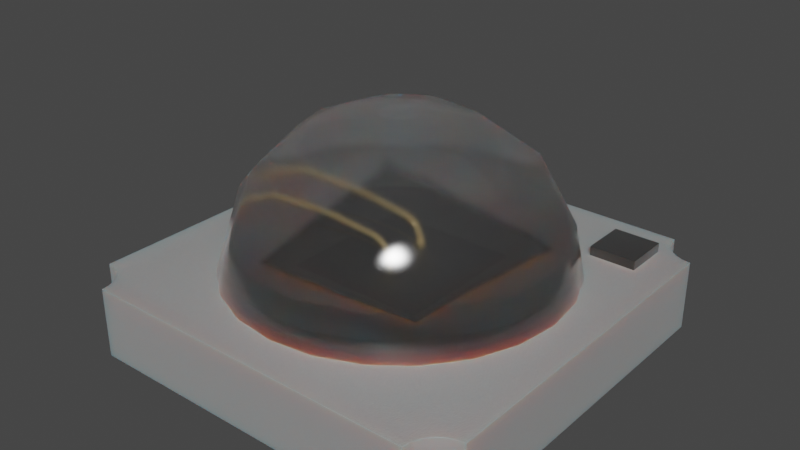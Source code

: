 # Source: LED_IR_LZ1-00R802.blend  (saved by Blender 4.1.23; exported with 4.5.12 LTS)
import bpy
from mathutils import Matrix  # noqa: F401  (used for matrix-valued properties, if any)

bpy.ops.wm.read_factory_settings(use_empty=True)
scene = bpy.context.scene
scene.name = 'Scene'

# ---- collections
col_collection = bpy.data.collections.new('Collection'); scene.collection.children.link(col_collection)

# ---- materials (node trees are filled in below, after node groups)
mat_plastic_case_white = bpy.data.materials.new('plastic_case_white')
mat_plastic_case_white.preview_render_type = 'CUBE'
mat_light_guide = bpy.data.materials.new('light_guide')
mat_black_markings = bpy.data.materials.new('black_markings')
mat_black_markings.preview_render_type = 'FLAT'
mat_plastic_chip = bpy.data.materials.new('plastic_chip')
mat_plastic_chip.preview_render_type = 'CUBE'
mat_metal_goldpins_1 = bpy.data.materials.new('metal_goldpins_1')
mat_metal_goldpins_1.alpha_threshold = 0.0
mat_metal_goldpins_1.preview_render_type = 'CUBE'
mat_metal_goldpins_1.diffuse_color = (0.5, 0.4018, 0.08046, 1.0)
mat_metal_goldpins_1.specular_color = (0.01, 0.05, 0.01)
mat_metal_goldpins_1.roughness = 0.5

# ---- node groups
ng_auto_smooth = bpy.data.node_groups.new('Auto Smooth', 'GeometryNodeTree')
_s = ng_auto_smooth.interface.new_socket(name='Geometry', in_out='OUTPUT', socket_type='NodeSocketGeometry')
_s = ng_auto_smooth.interface.new_socket(name='Geometry', in_out='INPUT', socket_type='NodeSocketGeometry')
_s = ng_auto_smooth.interface.new_socket(name='Angle', in_out='INPUT', socket_type='NodeSocketFloat')
_s.subtype = 'ANGLE'
_s.min_value = 0.0
_s.max_value = 3.142
ng_auto_smooth.is_modifier = True
_N = ng_auto_smooth.nodes; _L = ng_auto_smooth.links
n0 = _N.new('NodeGroupOutput'); n0.name = 'Group Output'; n0.location = (480, -100)
n1 = _N.new('NodeGroupInput'); n1.name = 'Group Input'; n1.location = (-420, -300)
n2 = _N.new('NodeGroupInput'); n2.name = 'Group Input.001'; n2.location = (-60, -100)
n3 = _N.new('GeometryNodeSetShadeSmooth'); n3.name = 'Set Shade Smooth'; n3.location = (120, -100)
n3.domain = 'EDGE'
n4 = _N.new('GeometryNodeSetShadeSmooth'); n4.name = 'Set Shade Smooth.001'; n4.location = (300, -100)
n5 = _N.new('GeometryNodeInputMeshEdgeAngle'); n5.name = 'Edge Angle'; n5.location = (-420, -220)
n6 = _N.new('GeometryNodeInputEdgeSmooth'); n6.name = 'Is Edge Smooth'; n6.location = (-60, -160)
n7 = _N.new('GeometryNodeInputShadeSmooth'); n7.name = 'Is Face Smooth'; n7.location = (-240, -340)
n8 = _N.new('FunctionNodeBooleanMath'); n8.name = 'Boolean Math'; n8.location = (-60, -220)
n9 = _N.new('FunctionNodeCompare'); n9.name = 'Compare'; n9.location = (-240, -180)
n9.operation = 'LESS_EQUAL'
_L.new(n5.outputs[0], n9.inputs[0])
_L.new(n4.outputs[0], n0.inputs[0])
_L.new(n1.outputs[1], n9.inputs[1])
_L.new(n9.outputs[0], n8.inputs[0])
_L.new(n7.outputs[0], n8.inputs[1])
_L.new(n2.outputs[0], n3.inputs[0])
_L.new(n6.outputs[0], n3.inputs[1])
_L.new(n3.outputs[0], n4.inputs[0])
_L.new(n8.outputs[0], n3.inputs[2])
n0.is_active_output = True

# ---- material node trees
mat_plastic_case_white.use_nodes = True; mat_plastic_case_white.node_tree.nodes.clear()
_N = mat_plastic_case_white.node_tree.nodes; _L = mat_plastic_case_white.node_tree.links
n0 = _N.new('ShaderNodeOutputMaterial'); n0.name = 'Material Output'; n0.location = (300, 300)
n1 = _N.new('ShaderNodeBsdfPrincipled'); n1.name = 'Principled BSDF'; n1.location = (-34, 272)
n1.distribution = 'GGX'
n1.subsurface_method = 'BURLEY'
n1.inputs[1].default_value = 0.02
n1.inputs[2].default_value = 0.4636
n1.inputs[3].default_value = 1.4
n1.inputs[8].default_value = 1.0
n1.inputs[10].default_value = 0.3682
n1.inputs[13].default_value = 0.6591
n1.inputs[18].default_value = 0.2318
n1.inputs[20].default_value = 0.6709
n1.inputs[24].default_value = 0.1191
n1.inputs[27].default_value = (0.0, 0.0, 0.0, 1.0)
n1.inputs[28].default_value = 1.0
n2 = _N.new('ShaderNodeMapping'); n2.name = 'Mapping'; n2.location = (-1010, 265)
n2.inputs[3].default_value = (3.0, 1.0, 1.0)
n3 = _N.new('ShaderNodeTexCoord'); n3.name = 'Texture Coordinate'; n3.location = (-1250, 180)
n4 = _N.new('ShaderNodeBump'); n4.name = 'Bump'; n4.location = (-376, -99)
n4.inputs[0].default_value = 0.05
n4.inputs[1].default_value = 1.0
n4.inputs[2].default_value = 1.0
n5 = _N.new('ShaderNodeTexNoise'); n5.name = 'Noise Texture'; n5.location = (-662, 176)
n5.inputs[2].default_value = 88.0
n5.inputs[3].default_value = 10.8
n5.inputs[4].default_value = 0.9167
n5.inputs[8].default_value = 1.6
n6 = _N.new('ShaderNodeValToRGB'); n6.name = 'ColorRamp'; n6.location = (-354, 186)
while len(n6.color_ramp.elements) > 1: n6.color_ramp.elements.remove(n6.color_ramp.elements[-1])
n6.color_ramp.elements[0].position = 0.0; n6.color_ramp.elements[0].color = (0.2596, 0.2596, 0.2596, 1.0)
_e = n6.color_ramp.elements.new(1.0); _e.color = (0.6303, 0.6303, 0.6303, 1.0)
n7 = _N.new('ShaderNodeMix'); n7.name = 'Mix'; n7.location = (-204, 152)
n7.data_type = 'RGBA'
n7.inputs[0].default_value = 0.3682
n7.inputs[7].default_value = (0.2525, 0.2525, 0.2525, 1.0)
_L.new(n5.outputs[0], n6.inputs[0])
_L.new(n1.outputs[0], n0.inputs[0])
_L.new(n3.outputs[2], n2.inputs[0])
_L.new(n2.outputs[0], n5.inputs[0])
_L.new(n5.outputs[0], n4.inputs[3])
_L.new(n4.outputs[0], n1.inputs[5])
_L.new(n6.outputs[0], n7.inputs[6])
_L.new(n7.outputs[2], n1.inputs[0])
n0.is_active_output = True
mat_light_guide.use_nodes = True; mat_light_guide.node_tree.nodes.clear()
_N = mat_light_guide.node_tree.nodes; _L = mat_light_guide.node_tree.links
n0 = _N.new('ShaderNodeBsdfGlass'); n0.name = 'Glass BSDF'; n0.location = (-609, 445)
n0.distribution = 'BECKMANN'
n0.inputs[1].default_value = 0.2
n0.inputs[2].default_value = 0.7
n1 = _N.new('ShaderNodeOutputMaterial'); n1.name = 'Material Output.001'; n1.location = (275, 459)
n2 = _N.new('ShaderNodeMixShader'); n2.name = 'Mix Shader'; n2.location = (55, 438)
n2.inputs[0].default_value = 0.1
n3 = _N.new('ShaderNodeBsdfTransparent'); n3.name = 'Transparent BSDF'; n3.location = (-266, 275)
n3.inputs[0].default_value = (0.7314, 0.7314, 0.7314, 1.0)
n4 = _N.new('ShaderNodeAddShader'); n4.name = 'Add Shader'; n4.location = (-271, 512)
_L.new(n0.outputs[0], n4.inputs[0])
_L.new(n0.outputs[0], n4.inputs[1])
_L.new(n2.outputs[0], n1.inputs[0])
_L.new(n3.outputs[0], n2.inputs[2])
_L.new(n4.outputs[0], n2.inputs[1])
n1.is_active_output = True
mat_black_markings.use_nodes = True; mat_black_markings.node_tree.nodes.clear()
_N = mat_black_markings.node_tree.nodes; _L = mat_black_markings.node_tree.links
n0 = _N.new('ShaderNodeMapping'); n0.name = 'Mapping'; n0.location = (-1010, 265)
n0.inputs[3].default_value = (3.0, 1.0, 1.0)
n1 = _N.new('ShaderNodeBsdfPrincipled'); n1.name = 'Principled BSDF'; n1.location = (-34, 272)
n1.distribution = 'GGX'
n1.subsurface_method = 'BURLEY'
n1.inputs[1].default_value = 0.02
n1.inputs[2].default_value = 0.4636
n1.inputs[3].default_value = 1.4
n1.inputs[8].default_value = 1.0
n1.inputs[10].default_value = 0.3682
n1.inputs[13].default_value = 0.6591
n1.inputs[18].default_value = 0.2318
n1.inputs[20].default_value = 0.6709
n1.inputs[24].default_value = 0.1191
n1.inputs[27].default_value = (0.0, 0.0, 0.0, 1.0)
n1.inputs[28].default_value = 1.0
n2 = _N.new('ShaderNodeOutputMaterial'); n2.name = 'Material Output'; n2.location = (300, 300)
n3 = _N.new('ShaderNodeTexNoise'); n3.name = 'Noise Texture'; n3.location = (-662, 176)
n3.inputs[2].default_value = 88.0
n3.inputs[3].default_value = 10.8
n3.inputs[4].default_value = 0.9167
n3.inputs[8].default_value = 1.6
n4 = _N.new('ShaderNodeTexCoord'); n4.name = 'Texture Coordinate'; n4.location = (-1250, 180)
n5 = _N.new('ShaderNodeBump'); n5.name = 'Bump'; n5.location = (-376, -99)
n5.inputs[0].default_value = 0.05
n5.inputs[1].default_value = 1.0
n5.inputs[2].default_value = 1.0
n6 = _N.new('ShaderNodeValToRGB'); n6.name = 'ColorRamp'; n6.location = (-354, 186)
while len(n6.color_ramp.elements) > 1: n6.color_ramp.elements.remove(n6.color_ramp.elements[-1])
n6.color_ramp.elements[0].position = 0.0; n6.color_ramp.elements[0].color = (0.0, 0.0, 0.0, 1.0)
_e = n6.color_ramp.elements.new(1.0); _e.color = (0.0, 0.0, 0.0, 1.0)
n7 = _N.new('ShaderNodeMix'); n7.name = 'Mix'; n7.location = (-204, 152)
n7.data_type = 'RGBA'
n7.inputs[0].default_value = 0.3682
n7.inputs[7].default_value = (0.03754, 0.03754, 0.03754, 1.0)
_L.new(n3.outputs[0], n6.inputs[0])
_L.new(n1.outputs[0], n2.inputs[0])
_L.new(n4.outputs[2], n0.inputs[0])
_L.new(n0.outputs[0], n3.inputs[0])
_L.new(n3.outputs[0], n5.inputs[3])
_L.new(n5.outputs[0], n1.inputs[5])
_L.new(n6.outputs[0], n7.inputs[6])
_L.new(n7.outputs[2], n1.inputs[0])
n2.is_active_output = True
mat_plastic_chip.use_nodes = True; mat_plastic_chip.node_tree.nodes.clear()
_N = mat_plastic_chip.node_tree.nodes; _L = mat_plastic_chip.node_tree.links
n0 = _N.new('ShaderNodeBsdfPrincipled'); n0.name = 'Principled BSDF'; n0.location = (10, 300)
n0.distribution = 'GGX'
n0.subsurface_method = 'BURLEY'
n0.inputs[0].default_value = (0.009312, 0.009312, 0.009312, 1.0)
n0.inputs[1].default_value = 0.1372
n0.inputs[2].default_value = 0.3706
n0.inputs[3].default_value = 1.45
n0.inputs[27].default_value = (0.0, 0.0, 0.0, 1.0)
n0.inputs[28].default_value = 1.0
n1 = _N.new('ShaderNodeOutputMaterial'); n1.name = 'Material Output'; n1.location = (300, 300)
n2 = _N.new('ShaderNodeTexNoise'); n2.name = 'Noise Texture'; n2.location = (-893, 54)
n2.inputs[2].default_value = 200.0
n2.inputs[3].default_value = 3.6
n2.inputs[4].default_value = 0.8375
n3 = _N.new('ShaderNodeBump'); n3.name = 'Bump'; n3.location = (-604, -53)
n3.inputs[0].default_value = 0.08
n3.inputs[1].default_value = 1.0
n3.inputs[2].default_value = 1.0
_L.new(n0.outputs[0], n1.inputs[0])
_L.new(n2.outputs[0], n3.inputs[3])
_L.new(n3.outputs[0], n0.inputs[5])
n1.is_active_output = True
mat_metal_goldpins_1.use_nodes = True; mat_metal_goldpins_1.node_tree.nodes.clear()
_N = mat_metal_goldpins_1.node_tree.nodes; _L = mat_metal_goldpins_1.node_tree.links
n0 = _N.new('ShaderNodeOutputMaterial'); n0.name = 'Material Output'; n0.location = (398, 300)
n1 = _N.new('ShaderNodeBsdfPrincipled'); n1.name = 'Principled BSDF'; n1.location = (108, 300)
n1.distribution = 'GGX'
n1.subsurface_method = 'BURLEY'
n1.inputs[1].default_value = 1.0
n1.inputs[2].default_value = 0.1841
n1.inputs[3].default_value = 1.45
n1.inputs[8].default_value = 1.0
n1.inputs[10].default_value = 0.02727
n1.inputs[13].default_value = 0.475
n1.inputs[20].default_value = 0.2891
n1.inputs[24].default_value = 0.03545
n1.inputs[27].default_value = (0.0, 0.0, 0.0, 1.0)
n1.inputs[28].default_value = 1.0
n2 = _N.new('ShaderNodeMapping'); n2.name = 'Mapping'; n2.location = (-783, 233)
n2.vector_type = 'VECTOR'
n2.inputs[3].default_value = (29.8, 40.0, 1.0)
n3 = _N.new('ShaderNodeTexCoord'); n3.name = 'Texture Coordinate'; n3.location = (-1071, 295)
n4 = _N.new('ShaderNodeTexNoise'); n4.name = 'Noise Texture'; n4.location = (-553, 188)
n4.inputs[3].default_value = 13.2
n4.inputs[4].default_value = 0.8833
n4.inputs[8].default_value = 4.0
n5 = _N.new('ShaderNodeValToRGB'); n5.name = 'ColorRamp'; n5.location = (-286, 264)
while len(n5.color_ramp.elements) > 1: n5.color_ramp.elements.remove(n5.color_ramp.elements[-1])
n5.color_ramp.elements[0].position = 0.3295; n5.color_ramp.elements[0].color = (0.9756, 0.7616, 0.4151, 1.0)
_e = n5.color_ramp.elements.new(0.8); _e.color = (0.2997, 0.2211, 0.05513, 1.0)
n6 = _N.new('ShaderNodeMix'); n6.name = 'Mix'; n6.location = (-62, 180)
n6.data_type = 'RGBA'
n6.inputs[0].default_value = 0.02727
n6.inputs[7].default_value = (0.5518, 0.2626, 0.03915, 1.0)
_L.new(n1.outputs[0], n0.inputs[0])
_L.new(n2.outputs[0], n4.inputs[0])
_L.new(n3.outputs[0], n2.inputs[0])
_L.new(n4.outputs[0], n5.inputs[0])
_L.new(n5.outputs[0], n6.inputs[6])
_L.new(n6.outputs[2], n1.inputs[0])
n0.is_active_output = True

# ---- world
world_world = bpy.data.worlds.new('World'); scene.world = world_world
world_world.use_nodes = True; world_world.node_tree.nodes.clear()
_N = world_world.node_tree.nodes; _L = world_world.node_tree.links
n0 = _N.new('ShaderNodeOutputWorld'); n0.name = 'World Output'; n0.location = (300, 300)
n1 = _N.new('ShaderNodeBackground'); n1.name = 'Background'; n1.location = (10, 300)
n1.inputs[0].default_value = (0.05088, 0.05088, 0.05088, 1.0)
_L.new(n1.outputs[0], n0.inputs[0])
n0.is_active_output = True
world_world.color = (0.05088, 0.05088, 0.05088)
world_world.use_sun_shadow = False
world_world.sun_shadow_jitter_overblur = 0.0

# ---- meshes
me_shape_9_indexedfaceset = bpy.data.meshes.new('SHAPE_9_IndexedFaceSet')
me_shape_9_indexedfaceset.from_pydata([(0.8661, 0.7283, 0.2953), (0.7687, 0.7687, 0.2953), (0.7468, 0.7972, 0.2953), (0.733, 0.8305, 0.2953), (-0.733, 0.8305, 0.2953), (-0.7468, 0.7972, 0.2953), (-0.7687, 0.7687, 0.2953), (-0.7972, 0.7468, 0.2953), (-0.8661, 0.7283, 0.2953), (-0.8661, -0.7283, 0.2953), (-0.7687, -0.7687, 0.2953), (-0.7468, -0.7972, 0.2953), (0.733, -0.8305, 0.2953), (0.7468, -0.7972, 0.2953), (0.7687, -0.7687, 0.2953), (0.7972, -0.7468, 0.2953), (0.8305, -0.733, 0.2953), (0.7283, -0.8661, 0.0), (0.7283, -0.8661, 0.2953), (0.8305, -0.733, 0.0), (0.7972, -0.7468, 0.0), (0.7687, -0.7687, 0.0), (0.7468, -0.7972, 0.0), (-0.8305, -0.733, 0.2953), (-0.7972, -0.7468, 0.2953), (-0.733, -0.8305, 0.2953), (-0.7283, -0.8661, 0.2953), (-0.7283, -0.8661, 0.0), (-0.733, -0.8305, 0.0), (-0.7468, -0.7972, 0.0), (-0.7687, -0.7687, 0.0), (-0.7972, -0.7468, 0.0), (-0.8305, -0.733, 0.0), (-0.8661, 0.7283, 0.0), (-0.8305, 0.733, 0.2953), (-0.7972, 0.7468, 0.0), (-0.7687, 0.7687, 0.0), (-0.7468, 0.7972, 0.0), (-0.7283, 0.8661, 0.0), (-0.7283, 0.8661, 0.2953), (0.7283, 0.8661, 0.2953), (0.8305, 0.733, 0.2953), (0.7972, 0.7468, 0.2953), (0.733, 0.8305, 0.0), (0.7972, 0.7468, 0.0), (0.8305, 0.733, 0.0), (0.8661, 0.7283, 0.0), (0.8661, -0.7283, 0.0), (0.8661, -0.7283, 0.2953), (0.7283, 0.8661, 0.0), (0.7468, 0.7972, 0.0), (0.7687, 0.7687, 0.0), (-0.8305, 0.733, 0.0), (-0.733, 0.8305, 0.0), (-0.8661, -0.7283, 0.0), (0.733, -0.8305, 0.0), (-0.2437, 0.0, 0.9037), (-0.3957, 0.0, 0.8408), (-0.5261, 0.0, 0.7407), (-0.6262, 0.0, 0.6102), (-0.6892, 0.0, 0.4583), (-0.7106, 0.0, 0.2953), (-0.6864, -0.1839, 0.2953), (-0.6154, -0.3553, 0.2953), (-0.5025, -0.5025, 0.2953), (-0.3553, -0.6154, 0.2953), (-0.1839, -0.6864, 0.2953), (0.0, -0.7106, 0.2953), (0.5025, -0.5025, 0.2953), (0.6864, -0.1839, 0.2953), (0.6864, 0.1839, 0.2953), (0.6154, 0.3553, 0.2953), (0.3553, 0.6154, 0.2953), (0.0, 0.7106, 0.2953), (-0.3553, 0.6154, 0.2953), (-0.5025, 0.5025, 0.2953), (-0.08071, 0.0, 0.9252), (-0.07796, 0.02089, 0.9252), (-0.0699, 0.04035, 0.9252), (0.02089, 0.07796, 0.9252), (0.04035, 0.0699, 0.9252), (0.05707, 0.05707, 0.9252), (0.08071, 0.0, 0.9252), (0.07796, -0.02089, 0.9252), (0.05707, -0.05707, 0.9252), (0.02089, -0.07796, 0.9252), (0.0, -0.08071, 0.9252), (-0.04035, -0.0699, 0.9252), (-0.07796, -0.02089, 0.9252), (-0.372, -0.372, 0.7407), (-0.5982, -0.2681, 0.5529), (-0.1626, -0.6463, 0.5271), (-0.2577, -0.5751, 0.6033), (0.0, -0.5261, 0.7407), (-0.08021, -0.6616, 0.5271), (0.08021, -0.6616, 0.5271), (-0.2493, -0.1886, 0.881), (-0.1886, -0.2493, 0.881), (0.3259, -0.5813, 0.5271), (0.206, -0.5955, 0.6033), (0.372, -0.372, 0.7407), (-0.07629, -0.3031, 0.881), (0.6463, -0.1626, 0.5271), (0.5751, -0.2577, 0.6033), (0.5261, 0.0, 0.7407), (0.07629, -0.3031, 0.881), (0.6616, -0.08021, 0.5271), (0.6616, 0.08021, 0.5271), (0.1886, -0.2493, 0.881), (0.2493, -0.1886, 0.881), (0.5813, 0.3259, 0.5271), (0.5955, 0.206, 0.6033), (0.372, 0.372, 0.7407), (0.2727, -0.1529, 0.881), (0.3259, 0.5813, 0.5271), (0.3031, 0.07629, 0.881), (0.206, 0.5955, 0.6033), (0.0, 0.5261, 0.7407), (0.08021, 0.6616, 0.5271), (-0.08021, 0.6616, 0.5271), (0.2493, 0.1886, 0.881), (-0.2828, 0.6311, 0.449), (-0.1626, 0.6463, 0.5271), (-0.2453, 0.6196, 0.5271), (0.1886, 0.2493, 0.881), (0.1529, 0.2727, 0.881), (-0.4635, 0.4635, 0.5529), (-0.643, 0.2546, 0.449), (-0.4123, 0.4123, 0.6753), (-0.372, 0.372, 0.7407), (-0.07629, 0.3031, 0.881), (-0.493, 0.2764, 0.6979), (-0.1151, 0.2906, 0.881), (-0.3258, 0.3258, 0.7977), (-0.4216, 0.2364, 0.7797), (-0.2392, 0.2392, 0.8701), (-0.218, 0.0863, 0.9061), (-0.05707, 0.05707, 0.9252), (-0.04035, 0.0699, 0.9252), (-0.02089, 0.07796, 0.9252), (0.0, 0.08071, 0.9252), (0.0699, 0.04035, 0.9252), (0.07796, 0.02089, 0.9252), (0.0699, -0.04035, 0.9252), (0.04035, -0.0699, 0.9252), (-0.02089, -0.07796, 0.9252), (-0.05707, -0.05707, 0.9252), (-0.0699, -0.04035, 0.9252), (0.1839, -0.6864, 0.2953), (0.3553, -0.6154, 0.2953), (0.6154, -0.3553, 0.2953), (0.7106, 0.0, 0.2953), (0.5025, 0.5025, 0.2953), (0.1839, 0.6864, 0.2953), (-0.1839, 0.6864, 0.2953), (-0.6154, 0.3553, 0.2953), (-0.6864, 0.1839, 0.2953), (0.5315, 0.5315, 0.2953), (0.7283, 0.5315, 0.2953), (0.7283, 0.5315, 0.3346), (0.5315, 0.7283, 0.3346), (0.7283, 0.7283, 0.2953), (0.7283, 0.7283, 0.3346), (0.5315, 0.5315, 0.3346), (0.5315, 0.7283, 0.2953), (0.3041, 0.2951, 0.3106), (-0.2814, 0.2951, 0.3106), (0.3041, -0.2904, 0.3106), (-0.2814, -0.2904, 0.3106), (0.0137, -0.08509, 0.3067), (0.02288, -0.08211, 0.3067), (0.02855, -0.0743, 0.3067), (0.02855, -0.06466, 0.3067), (0.02288, -0.05686, 0.3067), (0.0137, -0.05388, 0.3067), (0.004533, -0.05686, 0.3067), (-0.001136, -0.06466, 0.3067), (-0.001136, -0.0743, 0.3067), (0.004533, -0.08211, 0.3067), (0.0137, -0.08509, 0.3197), (0.02288, -0.08211, 0.3197), (0.02855, -0.0743, 0.3197), (0.02855, -0.06466, 0.3197), (0.02288, -0.05686, 0.3197), (0.0137, -0.05388, 0.3197), (0.004533, -0.05686, 0.3197), (-0.001136, -0.06466, 0.3197), (-0.001136, -0.0743, 0.3197), (0.004533, -0.08211, 0.3197), (0.01036, -0.07868, 0.3393), (0.01559, -0.07692, 0.3407), (0.01882, -0.07233, 0.3415), (0.01882, -0.06664, 0.3415), (0.01559, -0.06204, 0.3407), (0.01036, -0.06028, 0.3393), (0.005137, -0.06204, 0.3379), (0.001906, -0.06664, 0.337), (0.001906, -0.07233, 0.337), (0.005137, -0.07692, 0.3379), (-0.004113, -0.07868, 0.3677), (-0.0001199, -0.07692, 0.3713), (0.002348, -0.07233, 0.3736), (0.002348, -0.06664, 0.3736), (-0.0001199, -0.06204, 0.3713), (-0.004113, -0.06028, 0.3677), (-0.008106, -0.06204, 0.364), (-0.01057, -0.06664, 0.3618), (-0.01057, -0.07233, 0.3618), (-0.008106, -0.07692, 0.364), (-0.03474, -0.07868, 0.3816), (-0.03262, -0.07692, 0.3866), (-0.03131, -0.07233, 0.3896), (-0.03131, -0.06664, 0.3896), (-0.03262, -0.06204, 0.3866), (-0.03474, -0.06028, 0.3816), (-0.03685, -0.06204, 0.3766), (-0.03816, -0.06664, 0.3735), (-0.03816, -0.07233, 0.3735), (-0.03685, -0.07692, 0.3766), (-0.1845, -0.07797, 0.3872), (-0.1844, -0.07635, 0.3922), (-0.1844, -0.0721, 0.3952), (-0.1844, -0.06686, 0.3952), (-0.1844, -0.06262, 0.3922), (-0.1845, -0.061, 0.3872), (-0.1846, -0.06262, 0.3822), (-0.1846, -0.06686, 0.3791), (-0.1846, -0.0721, 0.3791), (-0.1846, -0.07635, 0.3822), (-0.3766, -0.07735, 0.3682), (-0.379, -0.07585, 0.3722), (-0.3805, -0.07191, 0.3746), (-0.3805, -0.06705, 0.3746), (-0.379, -0.06312, 0.3722), (-0.3766, -0.06162, 0.3682), (-0.3742, -0.06312, 0.3643), (-0.3727, -0.06705, 0.3618), (-0.3727, -0.07191, 0.3618), (-0.3742, -0.07585, 0.3643), (-0.459, -0.07797, 0.3098), (-0.4633, -0.07635, 0.3123), (-0.466, -0.0721, 0.3138), (-0.466, -0.06686, 0.3138), (-0.4633, -0.06262, 0.3123), (-0.459, -0.061, 0.3098), (-0.4547, -0.06262, 0.3073), (-0.452, -0.06686, 0.3057), (-0.452, -0.0721, 0.3057), (-0.4547, -0.07635, 0.3073), (-0.4757, -0.07797, 0.2752), (-0.4803, -0.07635, 0.2772), (-0.4832, -0.0721, 0.2784), (-0.4832, -0.06686, 0.2784), (-0.4803, -0.06262, 0.2772), (-0.4757, -0.061, 0.2752), (-0.4711, -0.06262, 0.2733), (-0.4683, -0.06686, 0.2721), (-0.4683, -0.0721, 0.2721), (-0.4711, -0.07635, 0.2733), (0.0137, 0.05617, 0.3067), (0.02288, 0.05915, 0.3067), (0.02855, 0.06695, 0.3067), (0.02855, 0.07659, 0.3067), (0.02288, 0.0844, 0.3067), (0.0137, 0.08738, 0.3067), (0.004533, 0.0844, 0.3067), (-0.001136, 0.07659, 0.3067), (-0.001136, 0.06695, 0.3067), (0.004533, 0.05915, 0.3067), (0.0137, 0.05617, 0.3197), (0.02288, 0.05915, 0.3197), (0.02855, 0.06695, 0.3197), (0.02855, 0.07659, 0.3197), (0.02288, 0.0844, 0.3197), (0.0137, 0.08738, 0.3197), (0.004533, 0.0844, 0.3197), (-0.001136, 0.07659, 0.3197), (-0.001136, 0.06695, 0.3197), (0.004533, 0.05915, 0.3197), (0.01036, 0.06257, 0.3393), (0.01559, 0.06433, 0.3407), (0.01882, 0.06893, 0.3415), (0.01882, 0.07462, 0.3415), (0.01559, 0.07921, 0.3407), (0.01036, 0.08097, 0.3393), (0.005137, 0.07921, 0.3379), (0.001906, 0.07462, 0.337), (0.001906, 0.06893, 0.337), (0.005137, 0.06433, 0.3379), (-0.004113, 0.06257, 0.3677), (-0.0001199, 0.06433, 0.3713), (0.002348, 0.06893, 0.3736), (0.002348, 0.07462, 0.3736), (-0.0001199, 0.07921, 0.3713), (-0.004113, 0.08097, 0.3677), (-0.008106, 0.07921, 0.364), (-0.01057, 0.07462, 0.3618), (-0.01057, 0.06893, 0.3618), (-0.008106, 0.06433, 0.364), (-0.03474, 0.06257, 0.3816), (-0.03262, 0.06433, 0.3866), (-0.03131, 0.06893, 0.3896), (-0.03131, 0.07462, 0.3896), (-0.03262, 0.07921, 0.3866), (-0.03474, 0.08097, 0.3816), (-0.03685, 0.07921, 0.3766), (-0.03816, 0.07462, 0.3735), (-0.03816, 0.06893, 0.3735), (-0.03685, 0.06433, 0.3766), (-0.1845, 0.06329, 0.3872), (-0.1844, 0.06491, 0.3922), (-0.1844, 0.06915, 0.3952), (-0.1844, 0.07439, 0.3952), (-0.1844, 0.07864, 0.3922), (-0.1845, 0.08026, 0.3872), (-0.1846, 0.07864, 0.3822), (-0.1846, 0.07439, 0.3791), (-0.1846, 0.06915, 0.3791), (-0.1846, 0.06491, 0.3822), (-0.3766, 0.06391, 0.3682), (-0.379, 0.06541, 0.3722), (-0.3805, 0.06934, 0.3746), (-0.3805, 0.0742, 0.3746), (-0.379, 0.07814, 0.3722), (-0.3766, 0.07964, 0.3682), (-0.3742, 0.07814, 0.3643), (-0.3727, 0.0742, 0.3618), (-0.3727, 0.06934, 0.3618), (-0.3742, 0.06541, 0.3643), (-0.459, 0.06329, 0.3098), (-0.4633, 0.06491, 0.3123), (-0.466, 0.06915, 0.3138), (-0.466, 0.07439, 0.3138), (-0.4633, 0.07864, 0.3123), (-0.459, 0.08026, 0.3098), (-0.4547, 0.07864, 0.3073), (-0.452, 0.07439, 0.3057), (-0.452, 0.06915, 0.3057), (-0.4547, 0.06491, 0.3073), (-0.4757, 0.06329, 0.2752), (-0.4803, 0.06491, 0.2772), (-0.4832, 0.06915, 0.2784), (-0.4832, 0.07439, 0.2784), (-0.4803, 0.07864, 0.2772), (-0.4757, 0.08026, 0.2752), (-0.4711, 0.07864, 0.2733), (-0.4683, 0.07439, 0.2721), (-0.4683, 0.06915, 0.2721), (-0.4711, 0.06491, 0.2733)], [], [(12, 26, 25), (12, 18, 26), (34, 9, 8), (34, 23, 9), (13, 25, 11), (13, 12, 25), (7, 24, 23), (7, 23, 34), (14, 11, 10), (14, 13, 11), (6, 10, 24), (6, 24, 7), (1, 14, 10), (1, 10, 6), (42, 15, 14), (42, 16, 15), (42, 14, 1), (2, 5, 4), (2, 6, 5), (2, 1, 6), (3, 2, 4), (41, 16, 42), (0, 48, 16), (0, 16, 41), (40, 4, 39), (40, 3, 4), (48, 47, 19), (16, 19, 20), (16, 48, 19), (15, 20, 21), (15, 16, 20), (14, 21, 22), (14, 15, 21), (13, 14, 22), (12, 22, 55), (12, 55, 17), (12, 13, 22), (18, 12, 17), (18, 17, 27), (18, 27, 26), (25, 26, 27), (25, 27, 28), (25, 28, 29), (11, 29, 30), (11, 25, 29), (10, 11, 30), (24, 30, 31), (24, 10, 30), (23, 31, 32), (23, 24, 31), (9, 32, 54), (9, 23, 32), (9, 54, 33), (9, 33, 8), (34, 8, 33), (34, 33, 52), (34, 52, 35), (7, 35, 36), (7, 34, 35), (6, 7, 36), (5, 36, 37), (5, 6, 36), (4, 37, 53), (4, 5, 37), (39, 53, 38), (39, 4, 53), (39, 38, 49), (39, 49, 40), (3, 40, 49), (3, 49, 43), (3, 43, 50), (2, 50, 51), (2, 3, 50), (1, 2, 51), (42, 51, 44), (42, 1, 51), (41, 44, 45), (41, 42, 44), (0, 45, 46), (0, 41, 45), (0, 46, 47), (0, 47, 48), (52, 33, 54), (52, 54, 32), (55, 28, 27), (55, 27, 17), (35, 31, 30), (35, 32, 31), (35, 52, 32), (22, 29, 28), (22, 28, 55), (36, 35, 30), (21, 30, 29), (21, 29, 22), (51, 30, 21), (51, 36, 30), (44, 20, 19), (44, 21, 20), (44, 51, 21), (50, 37, 36), (50, 36, 51), (43, 53, 37), (43, 38, 53), (43, 37, 50), (45, 44, 19), (49, 38, 43), (46, 19, 47), (46, 45, 19), (60, 62, 61), (88, 56, 76), (60, 61, 156), (76, 56, 77), (89, 58, 57), (90, 63, 62), (90, 64, 63), (90, 59, 58), (90, 60, 59), (90, 62, 60), (90, 58, 89), (91, 66, 65), (92, 65, 64), (92, 90, 89), (92, 64, 90), (92, 91, 65), (92, 89, 93), (94, 67, 66), (94, 66, 91), (94, 92, 93), (94, 91, 92), (95, 148, 67), (95, 94, 93), (95, 67, 94), (96, 57, 56), (96, 147, 146), (96, 88, 147), (96, 89, 57), (96, 56, 88), (97, 96, 146), (97, 146, 87), (97, 89, 96), (98, 149, 148), (98, 68, 149), (98, 148, 95), (99, 98, 95), (99, 100, 98), (99, 93, 100), (99, 95, 93), (101, 145, 86), (101, 87, 145), (101, 89, 97), (101, 97, 87), (101, 93, 89), (102, 69, 150), (103, 150, 68), (103, 68, 98), (103, 98, 100), (103, 100, 104), (103, 102, 150), (105, 101, 86), (105, 85, 144), (105, 86, 85), (105, 100, 93), (105, 93, 101), (106, 151, 69), (106, 102, 103), (106, 103, 104), (106, 69, 102), (107, 70, 151), (107, 151, 106), (107, 106, 104), (108, 100, 105), (108, 144, 84), (108, 105, 144), (109, 108, 84), (109, 84, 143), (109, 100, 108), (110, 70, 107), (110, 71, 70), (110, 152, 71), (111, 104, 112), (111, 107, 104), (111, 112, 110), (111, 110, 107), (113, 143, 83), (113, 104, 100), (113, 109, 143), (113, 100, 109), (114, 72, 152), (114, 153, 72), (114, 152, 110), (114, 110, 112), (115, 142, 141), (115, 82, 142), (115, 83, 82), (115, 112, 104), (115, 113, 83), (115, 104, 113), (116, 112, 117), (116, 114, 112), (118, 114, 116), (118, 116, 117), (118, 73, 153), (118, 153, 114), (119, 154, 73), (119, 73, 118), (119, 118, 117), (120, 141, 81), (120, 115, 141), (120, 112, 115), (121, 74, 154), (121, 75, 74), (121, 154, 119), (122, 121, 119), (122, 119, 117), (123, 121, 122), (123, 122, 117), (124, 112, 120), (124, 81, 80), (124, 120, 81), (125, 112, 124), (125, 124, 80), (125, 79, 140), (125, 80, 79), (125, 117, 112), (126, 75, 121), (126, 121, 123), (127, 59, 60), (127, 75, 126), (127, 155, 75), (127, 156, 155), (127, 60, 156), (128, 123, 117), (128, 126, 123), (129, 128, 117), (130, 125, 140), (130, 117, 125), (130, 140, 139), (131, 127, 126), (131, 58, 59), (131, 126, 128), (131, 59, 127), (131, 128, 129), (132, 117, 130), (132, 139, 138), (132, 130, 139), (133, 129, 117), (133, 117, 132), (134, 57, 58), (134, 58, 131), (134, 129, 133), (134, 131, 129), (135, 138, 137), (135, 132, 138), (135, 133, 132), (135, 134, 133), (136, 56, 57), (136, 57, 134), (136, 78, 77), (136, 137, 78), (136, 135, 137), (136, 134, 135), (136, 77, 56), (147, 88, 76), (146, 76, 77), (146, 77, 78), (146, 78, 137), (146, 137, 138), (146, 138, 139), (146, 139, 140), (146, 140, 79), (146, 79, 80), (146, 80, 81), (146, 81, 141), (146, 141, 142), (146, 142, 82), (146, 82, 83), (146, 83, 143), (146, 143, 84), (146, 84, 144), (146, 144, 85), (146, 85, 86), (146, 86, 145), (146, 145, 87), (146, 147, 76), (69, 151, 70), (61, 154, 74), (61, 74, 75), (61, 75, 155), (61, 155, 156), (67, 148, 149), (66, 149, 68), (66, 68, 150), (66, 67, 149), (64, 61, 62), (64, 62, 63), (64, 65, 66), (64, 150, 69), (64, 70, 71), (64, 71, 152), (64, 152, 72), (64, 72, 153), (64, 153, 73), (64, 73, 154), (64, 69, 70), (64, 154, 61), (64, 66, 150), (159, 158, 157), (159, 157, 163), (163, 157, 164), (163, 164, 160), (160, 164, 161), (160, 161, 162), (162, 161, 158), (162, 158, 159), (162, 163, 160), (162, 159, 163), (157, 161, 164), (157, 158, 161), (165, 166, 168, 167), (174, 173, 183, 184), (171, 170, 180, 181), (178, 177, 187, 188), (175, 174, 184, 185), (172, 171, 181, 182), (169, 178, 188, 179), (176, 175, 185, 186), (173, 172, 182, 183), (170, 169, 179, 180), (177, 176, 186, 187), (181, 180, 190, 191), (188, 187, 197, 198), (185, 184, 194, 195), (182, 181, 191, 192), (179, 188, 198, 189), (186, 185, 195, 196), (183, 182, 192, 193), (180, 179, 189, 190), (187, 186, 196, 197), (184, 183, 193, 194), (198, 197, 207, 208), (195, 194, 204, 205), (192, 191, 201, 202), (189, 198, 208, 199), (196, 195, 205, 206), (193, 192, 202, 203), (190, 189, 199, 200), (197, 196, 206, 207), (194, 193, 203, 204), (191, 190, 200, 201), (205, 204, 214, 215), (202, 201, 211, 212), (199, 208, 218, 209), (206, 205, 215, 216), (203, 202, 212, 213), (200, 199, 209, 210), (207, 206, 216, 217), (204, 203, 213, 214), (201, 200, 210, 211), (208, 207, 217, 218), (212, 211, 221, 222), (209, 218, 228, 219), (216, 215, 225, 226), (213, 212, 222, 223), (210, 209, 219, 220), (217, 216, 226, 227), (214, 213, 223, 224), (211, 210, 220, 221), (218, 217, 227, 228), (215, 214, 224, 225), (226, 225, 235, 236), (223, 222, 232, 233), (220, 219, 229, 230), (227, 226, 236, 237), (224, 223, 233, 234), (221, 220, 230, 231), (228, 227, 237, 238), (225, 224, 234, 235), (222, 221, 231, 232), (219, 228, 238, 229), (233, 232, 242, 243), (230, 229, 239, 240), (237, 236, 246, 247), (234, 233, 243, 244), (231, 230, 240, 241), (238, 237, 247, 248), (235, 234, 244, 245), (232, 231, 241, 242), (229, 238, 248, 239), (236, 235, 245, 246), (240, 239, 249, 250), (247, 246, 256, 257), (244, 243, 253, 254), (241, 240, 250, 251), (248, 247, 257, 258), (245, 244, 254, 255), (242, 241, 251, 252), (239, 248, 258, 249), (246, 245, 255, 256), (243, 242, 252, 253), (264, 263, 273, 274), (261, 260, 270, 271), (268, 267, 277, 278), (265, 264, 274, 275), (262, 261, 271, 272), (259, 268, 278, 269), (266, 265, 275, 276), (263, 262, 272, 273), (260, 259, 269, 270), (267, 266, 276, 277), (271, 270, 280, 281), (278, 277, 287, 288), (275, 274, 284, 285), (272, 271, 281, 282), (269, 278, 288, 279), (276, 275, 285, 286), (273, 272, 282, 283), (270, 269, 279, 280), (277, 276, 286, 287), (274, 273, 283, 284), (288, 287, 297, 298), (285, 284, 294, 295), (282, 281, 291, 292), (279, 288, 298, 289), (286, 285, 295, 296), (283, 282, 292, 293), (280, 279, 289, 290), (287, 286, 296, 297), (284, 283, 293, 294), (281, 280, 290, 291), (295, 294, 304, 305), (292, 291, 301, 302), (289, 298, 308, 299), (296, 295, 305, 306), (293, 292, 302, 303), (290, 289, 299, 300), (297, 296, 306, 307), (294, 293, 303, 304), (291, 290, 300, 301), (298, 297, 307, 308), (302, 301, 311, 312), (299, 308, 318, 309), (306, 305, 315, 316), (303, 302, 312, 313), (300, 299, 309, 310), (307, 306, 316, 317), (304, 303, 313, 314), (301, 300, 310, 311), (308, 307, 317, 318), (305, 304, 314, 315), (316, 315, 325, 326), (313, 312, 322, 323), (310, 309, 319, 320), (317, 316, 326, 327), (314, 313, 323, 324), (311, 310, 320, 321), (318, 317, 327, 328), (315, 314, 324, 325), (312, 311, 321, 322), (309, 318, 328, 319), (323, 322, 332, 333), (320, 319, 329, 330), (327, 326, 336, 337), (324, 323, 333, 334), (321, 320, 330, 331), (328, 327, 337, 338), (325, 324, 334, 335), (322, 321, 331, 332), (319, 328, 338, 329), (326, 325, 335, 336), (330, 329, 339, 340), (337, 336, 346, 347), (334, 333, 343, 344), (331, 330, 340, 341), (338, 337, 347, 348), (335, 334, 344, 345), (332, 331, 341, 342), (329, 338, 348, 339), (336, 335, 345, 346), (333, 332, 342, 343)])
me_shape_9_indexedfaceset.polygons.foreach_set('use_smooth', [1, 1, 1, 1, 1, 1, 1, 1, 1, 1, 1, 1, 1, 1, 1, 1, 1, 1, 1, 1, 1, 1, 1, 1, 1, 1, 1, 1, 1, 1, 1, 1, 1, 1, 1, 1, 1, 1, 1, 1, 1, 1, 1, 1, 1, 1, 1, 1, 1, 1, 1, 1, 1, 1, 1, 1, 1, 1, 1, 1, 1, 1, 1, 1, 1, 1, 1, 1, 1, 1, 1, 1, 1, 1, 1, 1, 1, 1, 1, 1, 1, 1, 1, 1, 1, 1, 1, 1, 1, 1, 1, 1, 1, 1, 1, 1, 1, 1, 1, 1, 1, 1, 1, 1, 1, 1, 1, 1, 1, 1, 1, 1, 1, 1, 1, 1, 1, 1, 1, 1, 1, 1, 1, 1, 1, 1, 1, 1, 1, 1, 1, 1, 1, 1, 1, 1, 1, 1, 1, 1, 1, 1, 1, 1, 1, 1, 1, 1, 1, 1, 1, 1, 1, 1, 1, 1, 1, 1, 1, 1, 1, 1, 1, 1, 1, 1, 1, 1, 1, 1, 1, 1, 1, 1, 1, 1, 1, 1, 1, 1, 1, 1, 1, 1, 1, 1, 1, 1, 1, 1, 1, 1, 1, 1, 1, 1, 1, 1, 1, 1, 1, 1, 1, 1, 1, 1, 1, 1, 1, 1, 1, 1, 1, 1, 1, 1, 1, 1, 1, 1, 1, 1, 1, 1, 1, 1, 1, 1, 1, 1, 1, 1, 1, 1, 1, 1, 1, 1, 1, 1, 1, 1, 1, 1, 1, 1, 1, 1, 1, 1, 1, 1, 1, 1, 1, 1, 1, 1, 1, 1, 1, 1, 1, 1, 1, 1, 1, 1, 1, 1, 1, 1, 1, 1, 1, 1, 1, 1, 1, 1, 1, 1, 1, 1, 1, 1, 1, 1, 1, 1, 1, 1, 1, 1, 1, 1, 1, 1, 1, 1, 1, 1, 1, 1, 1, 1, 1, 1, 1, 1, 1, 1, 1, 1, 1, 1, 1, 1, 0, 1, 1, 1, 1, 1, 1, 1, 1, 1, 1, 1, 1, 1, 1, 1, 1, 1, 1, 1, 1, 1, 1, 1, 1, 1, 1, 1, 1, 1, 1, 1, 1, 1, 1, 1, 1, 1, 1, 1, 1, 1, 1, 1, 1, 1, 1, 1, 1, 1, 1, 1, 1, 1, 1, 1, 1, 1, 1, 1, 1, 1, 1, 1, 1, 1, 1, 1, 1, 1, 1, 1, 1, 1, 1, 1, 1, 1, 1, 1, 1, 1, 1, 1, 1, 1, 1, 1, 1, 1, 1, 1, 1, 1, 1, 1, 1, 1, 1, 1, 1, 1, 1, 1, 1, 1, 1, 1, 1, 1, 1, 1, 1, 1, 1, 1, 1, 1, 1, 1, 1, 1, 1, 1, 1, 1, 1, 1, 1, 1, 1, 1, 1, 1, 1, 1, 1, 1, 1, 1, 1, 1, 1, 1, 1, 1, 1, 1, 1, 1, 1, 1, 1, 1, 1, 1, 1, 1, 1, 1, 1])
me_shape_9_indexedfaceset.polygons.foreach_set('material_index', [0, 0, 0, 0, 0, 0, 0, 0, 0, 0, 0, 0, 0, 0, 0, 0, 0, 0, 0, 0, 0, 0, 0, 0, 0, 0, 0, 0, 0, 0, 0, 0, 0, 0, 0, 0, 0, 0, 0, 0, 0, 0, 0, 0, 0, 0, 0, 0, 0, 0, 0, 0, 0, 0, 0, 0, 0, 0, 0, 0, 0, 0, 0, 0, 0, 0, 0, 0, 0, 0, 0, 0, 0, 0, 0, 0, 0, 0, 0, 0, 0, 0, 0, 0, 0, 0, 0, 0, 0, 0, 0, 0, 0, 0, 0, 0, 0, 0, 0, 0, 0, 0, 0, 0, 0, 0, 0, 0, 1, 1, 1, 1, 1, 1, 1, 1, 1, 1, 1, 1, 1, 1, 1, 1, 1, 1, 1, 1, 1, 1, 1, 1, 1, 1, 1, 1, 1, 1, 1, 1, 1, 1, 1, 1, 1, 1, 1, 1, 1, 1, 1, 1, 1, 1, 1, 1, 1, 1, 1, 1, 1, 1, 1, 1, 1, 1, 1, 1, 1, 1, 1, 1, 1, 1, 1, 1, 1, 1, 1, 1, 1, 1, 1, 1, 1, 1, 1, 1, 1, 1, 1, 1, 1, 1, 1, 1, 1, 1, 1, 1, 1, 1, 1, 1, 1, 1, 1, 1, 1, 1, 1, 1, 1, 1, 1, 1, 1, 1, 1, 1, 1, 1, 1, 1, 1, 1, 1, 1, 1, 1, 1, 1, 1, 1, 1, 1, 1, 1, 1, 1, 1, 1, 1, 1, 1, 1, 1, 1, 1, 1, 1, 1, 1, 1, 1, 1, 1, 1, 1, 1, 1, 1, 1, 1, 1, 1, 1, 1, 1, 1, 1, 1, 1, 1, 1, 1, 1, 1, 1, 1, 1, 1, 1, 1, 1, 1, 1, 1, 1, 1, 1, 1, 1, 1, 1, 1, 1, 1, 1, 1, 1, 1, 1, 1, 1, 1, 2, 2, 2, 2, 2, 2, 2, 2, 2, 2, 2, 2, 3, 4, 4, 4, 4, 4, 4, 4, 4, 4, 4, 4, 4, 4, 4, 4, 4, 4, 4, 4, 4, 4, 4, 4, 4, 4, 4, 4, 4, 4, 4, 4, 4, 4, 4, 4, 4, 4, 4, 4, 4, 4, 4, 4, 4, 4, 4, 4, 4, 4, 4, 4, 4, 4, 4, 4, 4, 4, 4, 4, 4, 4, 4, 4, 4, 4, 4, 4, 4, 4, 4, 4, 4, 4, 4, 4, 4, 4, 4, 4, 4, 4, 4, 4, 4, 4, 4, 4, 4, 4, 4, 4, 4, 4, 4, 4, 4, 4, 4, 4, 4, 4, 4, 4, 4, 4, 4, 4, 4, 4, 4, 4, 4, 4, 4, 4, 4, 4, 4, 4, 4, 4, 4, 4, 4, 4, 4, 4, 4, 4, 4, 4, 4, 4, 4, 4, 4, 4, 4, 4, 4, 4, 4, 4, 4, 4, 4, 4, 4, 4, 4, 4, 4, 4, 4, 4, 4, 4, 4, 4, 4])
_uv = me_shape_9_indexedfaceset.uv_layers.new(name='UVMap')
_uv.uv.foreach_set('vector', [0.9232, 0.02059, 0.07955, 0.0, 0.07684, 0.02059, 0.9232, 0.02059, 0.9205, 0.0, 0.07955, 0.0, 0.02059, 0.9232, 0.0, 0.07955, 0.0, 0.9205, 0.02059, 0.9232, 0.02059, 0.07684, 0.0, 0.07955, 0.9311, 0.03977, 0.07684, 0.02059, 0.06889, 0.03977, 0.9311, 0.03977, 0.9232, 0.02059, 0.07684, 0.02059, 0.03977, 0.9311, 0.03977, 0.06889, 0.02059, 0.07684, 0.03977, 0.9311, 0.02059, 0.07684, 0.02059, 0.9232, 0.9438, 0.05625, 0.06889, 0.03977, 0.05625, 0.05625, 0.9438, 0.05625, 0.9311, 0.03977, 0.06889, 0.03977, 0.05625, 0.9438, 0.05625, 0.05625, 0.03977, 0.06889, 0.05625, 0.9438, 0.03977, 0.06889, 0.03977, 0.9311, 0.9438, 0.9438, 0.9438, 0.05625, 0.05625, 0.05625, 0.9438, 0.9438, 0.05625, 0.05625, 0.05625, 0.9438, 0.9602, 0.9311, 0.9602, 0.06889, 0.9438, 0.05625, 0.9602, 0.9311, 0.9794, 0.07684, 0.9602, 0.06889, 0.9602, 0.9311, 0.9438, 0.05625, 0.9438, 0.9438, 0.9311, 0.9602, 0.06889, 0.9602, 0.07684, 0.9794, 0.9311, 0.9602, 0.05625, 0.9438, 0.06889, 0.9602, 0.9311, 0.9602, 0.9438, 0.9438, 0.05625, 0.9438, 0.9232, 0.9794, 0.9311, 0.9602, 0.07684, 0.9794, 0.9794, 0.9232, 0.9794, 0.07684, 0.9602, 0.9311, 1.0, 0.9205, 1.0, 0.07955, 0.9794, 0.07684, 1.0, 0.9205, 0.9794, 0.07684, 0.9794, 0.9232, 0.9205, 1.0, 0.07684, 0.9794, 0.07955, 1.0, 0.9205, 1.0, 0.9232, 0.9794, 0.07684, 0.9794, 1.0, 1.0, 0.0, 1.0, 0.0, 0.7412, 1.0, 0.7412, 0.0, 0.7412, 0.0, 0.5, 1.0, 0.7412, 1.0, 1.0, 0.0, 0.7412, 1.0, 0.5, 0.0, 0.5, 0.0, 0.2929, 1.0, 0.5, 1.0, 0.7412, 0.0, 0.5, 1.0, 0.2929, 0.0, 0.2929, 0.0, 0.134, 1.0, 0.2929, 1.0, 0.5, 0.0, 0.2929, 1.0, 0.134, 1.0, 0.2929, 0.0, 0.134, 1.0, 0.03407, 0.0, 0.134, 0.0, 0.03407, 1.0, 0.03407, 0.0, 0.03407, 0.0, 0.0, 1.0, 0.03407, 1.0, 0.134, 0.0, 0.134, 1.0, 0.0, 1.0, 0.03407, 0.0, 0.0, 1.0, 1.0, 1.0, 0.0, 0.0, 0.0, 1.0, 1.0, 0.0, 0.0, 0.0, 1.0, 1.0, 0.9659, 1.0, 1.0, 0.0, 1.0, 1.0, 0.9659, 0.0, 1.0, 0.0, 0.9659, 1.0, 0.9659, 0.0, 0.9659, 0.0, 0.866, 1.0, 0.866, 0.0, 0.866, 0.0, 0.7071, 1.0, 0.866, 1.0, 0.9659, 0.0, 0.866, 1.0, 0.7071, 1.0, 0.866, 0.0, 0.7071, 1.0, 0.5, 0.0, 0.7071, 0.0, 0.5, 1.0, 0.5, 1.0, 0.7071, 0.0, 0.7071, 1.0, 0.2588, 0.0, 0.5, 0.0, 0.2588, 1.0, 0.2588, 1.0, 0.5, 0.0, 0.5, 1.0, 0.0, 0.0, 0.2588, 0.0, 0.0, 1.0, 0.0, 1.0, 0.2588, 0.0, 0.2588, 0.0, 1.0, 0.0, 0.0, 1.0, 0.0, 0.0, 1.0, 1.0, 0.0, 1.0, 1.0, 1.0, 0.2588, 1.0, 0.0, 0.0, 0.0, 1.0, 0.2588, 0.0, 0.0, 0.0, 0.2588, 1.0, 0.2588, 0.0, 0.2588, 0.0, 0.5, 1.0, 0.5, 0.0, 0.5, 0.0, 0.7071, 1.0, 0.5, 1.0, 0.2588, 0.0, 0.5, 1.0, 0.7071, 1.0, 0.5, 0.0, 0.7071, 1.0, 0.866, 0.0, 0.7071, 0.0, 0.866, 1.0, 0.866, 1.0, 0.7071, 0.0, 0.7071, 1.0, 0.9659, 0.0, 0.866, 0.0, 0.9659, 1.0, 0.9659, 1.0, 0.866, 0.0, 0.866, 1.0, 1.0, 0.0, 0.9659, 0.0, 1.0, 1.0, 1.0, 1.0, 0.9659, 0.0, 0.9659, 0.0, 1.0, 0.0, 0.0, 1.0, 0.0, 0.0, 1.0, 1.0, 0.0, 1.0, 1.0, 1.0, 0.03407, 1.0, 0.0, 0.0, 0.0, 1.0, 0.03407, 0.0, 0.0, 0.0, 0.03407, 1.0, 0.03407, 0.0, 0.03407, 0.0, 0.134, 1.0, 0.134, 0.0, 0.134, 0.0, 0.2929, 1.0, 0.134, 1.0, 0.03407, 0.0, 0.134, 1.0, 0.2929, 1.0, 0.134, 0.0, 0.2929, 1.0, 0.5, 0.0, 0.2929, 0.0, 0.5, 1.0, 0.5, 1.0, 0.2929, 0.0, 0.2929, 1.0, 0.7412, 0.0, 0.5, 0.0, 0.7412, 1.0, 0.7412, 1.0, 0.5, 0.0, 0.5, 1.0, 1.0, 0.0, 0.7412, 0.0, 1.0, 1.0, 1.0, 1.0, 0.7412, 0.0, 0.7412, 1.0, 1.0, 1.0, 0.0, 0.0, 0.0, 1.0, 1.0, 0.0, 0.0, 0.0, 1.0, 0.02059, 0.9232, 0.0, 0.9205, 0.0, 0.07955, 0.02059, 0.9232, 0.0, 0.07955, 0.02059, 0.07684, 0.9232, 0.02059, 0.07684, 0.02059, 0.07955, 0.0, 0.9232, 0.02059, 0.07955, 0.0, 0.9205, 0.0, 0.03977, 0.9311, 0.03977, 0.06889, 0.05625, 0.05625, 0.03977, 0.9311, 0.02059, 0.07684, 0.03977, 0.06889, 0.03977, 0.9311, 0.02059, 0.9232, 0.02059, 0.07684, 0.9311, 0.03977, 0.06889, 0.03977, 0.07684, 0.02059, 0.9311, 0.03977, 0.07684, 0.02059, 0.9232, 0.02059, 0.05625, 0.9438, 0.03977, 0.9311, 0.05625, 0.05625, 0.9438, 0.05625, 0.05625, 0.05625, 0.06889, 0.03977, 0.9438, 0.05625, 0.06889, 0.03977, 0.9311, 0.03977, 0.9438, 0.9438, 0.05625, 0.05625, 0.9438, 0.05625, 0.9438, 0.9438, 0.05625, 0.9438, 0.05625, 0.05625, 0.9602, 0.9311, 0.9602, 0.06889, 0.9794, 0.07684, 0.9602, 0.9311, 0.9438, 0.05625, 0.9602, 0.06889, 0.9602, 0.9311, 0.9438, 0.9438, 0.9438, 0.05625, 0.9311, 0.9602, 0.06889, 0.9602, 0.05625, 0.9438, 0.9311, 0.9602, 0.05625, 0.9438, 0.9438, 0.9438, 0.9232, 0.9794, 0.07684, 0.9794, 0.06889, 0.9602, 0.9232, 0.9794, 0.07955, 1.0, 0.07684, 0.9794, 0.9232, 0.9794, 0.06889, 0.9602, 0.9311, 0.9602, 0.9794, 0.9232, 0.9602, 0.9311, 0.9794, 0.07684, 0.9205, 1.0, 0.07955, 1.0, 0.9232, 0.9794, 1.0, 0.9205, 0.9794, 0.07684, 1.0, 0.07955, 1.0, 0.9205, 0.9794, 0.9232, 0.9794, 0.07684, 0.0151, 0.5, 0.01704, 0.3706, 0.0, 0.5, 0.4451, 0.4853, 0.3285, 0.5, 0.4432, 0.5, 0.0151, 0.5, 0.0, 0.5, 0.01704, 0.6294, 0.4432, 0.5, 0.3285, 0.5, 0.4451, 0.5147, 0.2382, 0.2382, 0.1298, 0.5, 0.2216, 0.5, 0.07908, 0.3114, 0.06699, 0.25, 0.01704, 0.3706, 0.07908, 0.3114, 0.1464, 0.1464, 0.06699, 0.25, 0.07908, 0.3114, 0.05938, 0.5, 0.1298, 0.5, 0.07908, 0.3114, 0.0151, 0.5, 0.05938, 0.5, 0.07908, 0.3114, 0.01704, 0.3706, 0.0151, 0.5, 0.07908, 0.3114, 0.1298, 0.5, 0.2382, 0.2382, 0.3856, 0.0453, 0.3706, 0.01704, 0.25, 0.06699, 0.3187, 0.09538, 0.25, 0.06699, 0.1464, 0.1464, 0.3187, 0.09538, 0.07908, 0.3114, 0.2382, 0.2382, 0.3187, 0.09538, 0.1464, 0.1464, 0.07908, 0.3114, 0.3187, 0.09538, 0.3856, 0.0453, 0.25, 0.06699, 0.3187, 0.09538, 0.2382, 0.2382, 0.5, 0.1298, 0.4436, 0.03453, 0.5, 0.0, 0.3706, 0.01704, 0.4436, 0.03453, 0.3706, 0.01704, 0.3856, 0.0453, 0.4436, 0.03453, 0.3187, 0.09538, 0.5, 0.1298, 0.4436, 0.03453, 0.3856, 0.0453, 0.3187, 0.09538, 0.5564, 0.03453, 0.6294, 0.01704, 0.5, 0.0, 0.5564, 0.03453, 0.4436, 0.03453, 0.5, 0.1298, 0.5564, 0.03453, 0.5, 0.0, 0.4436, 0.03453, 0.3246, 0.3673, 0.2216, 0.5, 0.3285, 0.5, 0.3246, 0.3673, 0.4508, 0.4716, 0.4598, 0.4598, 0.3246, 0.3673, 0.4451, 0.4853, 0.4508, 0.4716, 0.3246, 0.3673, 0.2382, 0.2382, 0.2216, 0.5, 0.3246, 0.3673, 0.3285, 0.5, 0.4451, 0.4853, 0.3673, 0.3246, 0.3246, 0.3673, 0.4598, 0.4598, 0.3673, 0.3246, 0.4598, 0.4598, 0.4716, 0.4508, 0.3673, 0.3246, 0.2382, 0.2382, 0.3246, 0.3673, 0.7293, 0.09101, 0.75, 0.06699, 0.6294, 0.01704, 0.7293, 0.09101, 0.8536, 0.1464, 0.75, 0.06699, 0.7293, 0.09101, 0.6294, 0.01704, 0.5564, 0.03453, 0.6449, 0.08098, 0.7293, 0.09101, 0.5564, 0.03453, 0.6449, 0.08098, 0.7618, 0.2382, 0.7293, 0.09101, 0.6449, 0.08098, 0.5, 0.1298, 0.7618, 0.2382, 0.6449, 0.08098, 0.5564, 0.03453, 0.5, 0.1298, 0.4463, 0.2867, 0.4853, 0.4451, 0.5, 0.4432, 0.4463, 0.2867, 0.4716, 0.4508, 0.4853, 0.4451, 0.4463, 0.2867, 0.2382, 0.2382, 0.3673, 0.3246, 0.4463, 0.2867, 0.3673, 0.3246, 0.4716, 0.4508, 0.4463, 0.2867, 0.5, 0.1298, 0.2382, 0.2382, 0.9547, 0.3856, 0.983, 0.3706, 0.933, 0.25, 0.9046, 0.3187, 0.933, 0.25, 0.8536, 0.1464, 0.9046, 0.3187, 0.8536, 0.1464, 0.7293, 0.09101, 0.9046, 0.3187, 0.7293, 0.09101, 0.7618, 0.2382, 0.9046, 0.3187, 0.7618, 0.2382, 0.8702, 0.5, 0.9046, 0.3187, 0.9547, 0.3856, 0.933, 0.25, 0.5537, 0.2867, 0.4463, 0.2867, 0.5, 0.4432, 0.5537, 0.2867, 0.5147, 0.4451, 0.5284, 0.4508, 0.5537, 0.2867, 0.5, 0.4432, 0.5147, 0.4451, 0.5537, 0.2867, 0.7618, 0.2382, 0.5, 0.1298, 0.5537, 0.2867, 0.5, 0.1298, 0.4463, 0.2867, 0.9655, 0.4436, 1.0, 0.5, 0.983, 0.3706, 0.9655, 0.4436, 0.9547, 0.3856, 0.9046, 0.3187, 0.9655, 0.4436, 0.9046, 0.3187, 0.8702, 0.5, 0.9655, 0.4436, 0.983, 0.3706, 0.9547, 0.3856, 0.9655, 0.5564, 0.983, 0.6294, 1.0, 0.5, 0.9655, 0.5564, 1.0, 0.5, 0.9655, 0.4436, 0.9655, 0.5564, 0.9655, 0.4436, 0.8702, 0.5, 0.6327, 0.3246, 0.7618, 0.2382, 0.5537, 0.2867, 0.6327, 0.3246, 0.5284, 0.4508, 0.5402, 0.4598, 0.6327, 0.3246, 0.5537, 0.2867, 0.5284, 0.4508, 0.6754, 0.3673, 0.6327, 0.3246, 0.5402, 0.4598, 0.6754, 0.3673, 0.5402, 0.4598, 0.5492, 0.4716, 0.6754, 0.3673, 0.7618, 0.2382, 0.6327, 0.3246, 0.909, 0.7293, 0.983, 0.6294, 0.9655, 0.5564, 0.909, 0.7293, 0.933, 0.75, 0.983, 0.6294, 0.909, 0.7293, 0.8536, 0.8536, 0.933, 0.75, 0.919, 0.6449, 0.8702, 0.5, 0.7618, 0.7618, 0.919, 0.6449, 0.9655, 0.5564, 0.8702, 0.5, 0.919, 0.6449, 0.7618, 0.7618, 0.909, 0.7293, 0.919, 0.6449, 0.909, 0.7293, 0.9655, 0.5564, 0.6918, 0.3924, 0.5492, 0.4716, 0.5549, 0.4853, 0.6918, 0.3924, 0.8702, 0.5, 0.7618, 0.2382, 0.6918, 0.3924, 0.6754, 0.3673, 0.5492, 0.4716, 0.6918, 0.3924, 0.7618, 0.2382, 0.6754, 0.3673, 0.7293, 0.909, 0.75, 0.933, 0.8536, 0.8536, 0.7293, 0.909, 0.6294, 0.983, 0.75, 0.933, 0.7293, 0.909, 0.8536, 0.8536, 0.909, 0.7293, 0.7293, 0.909, 0.909, 0.7293, 0.7618, 0.7618, 0.7133, 0.5537, 0.5549, 0.5147, 0.5492, 0.5284, 0.7133, 0.5537, 0.5568, 0.5, 0.5549, 0.5147, 0.7133, 0.5537, 0.5549, 0.4853, 0.5568, 0.5, 0.7133, 0.5537, 0.7618, 0.7618, 0.8702, 0.5, 0.7133, 0.5537, 0.6918, 0.3924, 0.5549, 0.4853, 0.7133, 0.5537, 0.8702, 0.5, 0.6918, 0.3924, 0.6449, 0.919, 0.7618, 0.7618, 0.5, 0.8702, 0.6449, 0.919, 0.7293, 0.909, 0.7618, 0.7618, 0.5564, 0.9655, 0.7293, 0.909, 0.6449, 0.919, 0.5564, 0.9655, 0.6449, 0.919, 0.5, 0.8702, 0.5564, 0.9655, 0.5, 1.0, 0.6294, 0.983, 0.5564, 0.9655, 0.6294, 0.983, 0.7293, 0.909, 0.4436, 0.9655, 0.3706, 0.983, 0.5, 1.0, 0.4436, 0.9655, 0.5, 1.0, 0.5564, 0.9655, 0.4436, 0.9655, 0.5564, 0.9655, 0.5, 0.8702, 0.6754, 0.6327, 0.5492, 0.5284, 0.5402, 0.5402, 0.6754, 0.6327, 0.7133, 0.5537, 0.5492, 0.5284, 0.6754, 0.6327, 0.7618, 0.7618, 0.7133, 0.5537, 0.301, 0.9441, 0.25, 0.933, 0.3706, 0.983, 0.301, 0.9441, 0.1464, 0.8536, 0.25, 0.933, 0.301, 0.9441, 0.3706, 0.983, 0.4436, 0.9655, 0.3856, 0.9547, 0.301, 0.9441, 0.4436, 0.9655, 0.3856, 0.9547, 0.4436, 0.9655, 0.5, 0.8702, 0.3274, 0.936, 0.301, 0.9441, 0.3856, 0.9547, 0.3274, 0.936, 0.3856, 0.9547, 0.5, 0.8702, 0.6327, 0.6754, 0.7618, 0.7618, 0.6754, 0.6327, 0.6327, 0.6754, 0.5402, 0.5402, 0.5284, 0.5492, 0.6327, 0.6754, 0.6754, 0.6327, 0.5402, 0.5402, 0.6076, 0.6918, 0.7618, 0.7618, 0.6327, 0.6754, 0.6076, 0.6918, 0.6327, 0.6754, 0.5284, 0.5492, 0.6076, 0.6918, 0.5147, 0.5549, 0.5, 0.5568, 0.6076, 0.6918, 0.5284, 0.5492, 0.5147, 0.5549, 0.6076, 0.6918, 0.5, 0.8702, 0.7618, 0.7618, 0.1738, 0.8262, 0.1464, 0.8536, 0.301, 0.9441, 0.1738, 0.8262, 0.301, 0.9441, 0.3274, 0.936, 0.04757, 0.6791, 0.05938, 0.5, 0.0151, 0.5, 0.04757, 0.6791, 0.1464, 0.8536, 0.1738, 0.8262, 0.04757, 0.6791, 0.06699, 0.75, 0.1464, 0.8536, 0.04757, 0.6791, 0.01704, 0.6294, 0.06699, 0.75, 0.04757, 0.6791, 0.0151, 0.5, 0.01704, 0.6294, 0.2099, 0.7901, 0.3274, 0.936, 0.5, 0.8702, 0.2099, 0.7901, 0.1738, 0.8262, 0.3274, 0.936, 0.2382, 0.7618, 0.2099, 0.7901, 0.5, 0.8702, 0.4463, 0.7133, 0.6076, 0.6918, 0.5, 0.5568, 0.4463, 0.7133, 0.5, 0.8702, 0.6076, 0.6918, 0.4463, 0.7133, 0.5, 0.5568, 0.4853, 0.5549, 0.1531, 0.6945, 0.04757, 0.6791, 0.1738, 0.8262, 0.1531, 0.6945, 0.1298, 0.5, 0.05938, 0.5, 0.1531, 0.6945, 0.1738, 0.8262, 0.2099, 0.7901, 0.1531, 0.6945, 0.05938, 0.5, 0.04757, 0.6791, 0.1531, 0.6945, 0.2099, 0.7901, 0.2382, 0.7618, 0.419, 0.7045, 0.5, 0.8702, 0.4463, 0.7133, 0.419, 0.7045, 0.4853, 0.5549, 0.4716, 0.5492, 0.419, 0.7045, 0.4463, 0.7133, 0.4853, 0.5549, 0.2708, 0.7292, 0.2382, 0.7618, 0.5, 0.8702, 0.2708, 0.7292, 0.5, 0.8702, 0.419, 0.7045, 0.2034, 0.6663, 0.2216, 0.5, 0.1298, 0.5, 0.2034, 0.6663, 0.1298, 0.5, 0.1531, 0.6945, 0.2034, 0.6663, 0.2382, 0.7618, 0.2708, 0.7292, 0.2034, 0.6663, 0.1531, 0.6945, 0.2382, 0.7618, 0.3317, 0.6683, 0.4716, 0.5492, 0.4598, 0.5402, 0.3317, 0.6683, 0.419, 0.7045, 0.4716, 0.5492, 0.3317, 0.6683, 0.2708, 0.7292, 0.419, 0.7045, 0.3317, 0.6683, 0.2034, 0.6663, 0.2708, 0.7292, 0.3466, 0.5607, 0.3285, 0.5, 0.2216, 0.5, 0.3466, 0.5607, 0.2216, 0.5, 0.2034, 0.6663, 0.3466, 0.5607, 0.4508, 0.5284, 0.4451, 0.5147, 0.3466, 0.5607, 0.4598, 0.5402, 0.4508, 0.5284, 0.3466, 0.5607, 0.3317, 0.6683, 0.4598, 0.5402, 0.3466, 0.5607, 0.2034, 0.6663, 0.3317, 0.6683, 0.3466, 0.5607, 0.4451, 0.5147, 0.3285, 0.5, 0.06699, 0.25, 0.01704, 0.3706, 0.0, 0.5, 0.1464, 0.1464, 0.0, 0.5, 0.01704, 0.6294, 0.1464, 0.1464, 0.01704, 0.6294, 0.06699, 0.75, 0.1464, 0.1464, 0.06699, 0.75, 0.1464, 0.8536, 0.1464, 0.1464, 0.1464, 0.8536, 0.25, 0.933, 0.1464, 0.1464, 0.25, 0.933, 0.3706, 0.983, 0.1464, 0.1464, 0.3706, 0.983, 0.5, 1.0, 0.1464, 0.1464, 0.5, 1.0, 0.6294, 0.983, 0.1464, 0.1464, 0.6294, 0.983, 0.75, 0.933, 0.1464, 0.1464, 0.75, 0.933, 0.8536, 0.8536, 0.1464, 0.1464, 0.8536, 0.8536, 0.933, 0.75, 0.1464, 0.1464, 0.933, 0.75, 0.983, 0.6294, 0.1464, 0.1464, 0.983, 0.6294, 1.0, 0.5, 0.1464, 0.1464, 1.0, 0.5, 0.983, 0.3706, 0.1464, 0.1464, 0.983, 0.3706, 0.933, 0.25, 0.1464, 0.1464, 0.933, 0.25, 0.8536, 0.1464, 0.1464, 0.1464, 0.8536, 0.1464, 0.75, 0.06699, 0.1464, 0.1464, 0.75, 0.06699, 0.6294, 0.01704, 0.1464, 0.1464, 0.6294, 0.01704, 0.5, 0.0, 0.1464, 0.1464, 0.5, 0.0, 0.3706, 0.01704, 0.1464, 0.1464, 0.3706, 0.01704, 0.25, 0.06699, 0.1464, 0.1464, 0.06699, 0.25, 0.0, 0.5, 0.983, 0.3706, 1.0, 0.5, 0.983, 0.6294, 0.0, 0.5, 0.3706, 0.983, 0.25, 0.933, 0.0, 0.5, 0.25, 0.933, 0.1464, 0.8536, 0.0, 0.5, 0.1464, 0.8536, 0.06699, 0.75, 0.0, 0.5, 0.06699, 0.75, 0.01704, 0.6294, 0.5, 0.0, 0.6294, 0.01704, 0.75, 0.06699, 0.3706, 0.01704, 0.75, 0.06699, 0.8536, 0.1464, 0.3706, 0.01704, 0.8536, 0.1464, 0.933, 0.25, 0.3706, 0.01704, 0.5, 0.0, 0.75, 0.06699, 0.1464, 0.1464, 0.0, 0.5, 0.01704, 0.3706, 0.1464, 0.1464, 0.01704, 0.3706, 0.06699, 0.25, 0.1464, 0.1464, 0.25, 0.06699, 0.3706, 0.01704, 0.1464, 0.1464, 0.933, 0.25, 0.983, 0.3706, 0.1464, 0.1464, 0.983, 0.6294, 0.933, 0.75, 0.1464, 0.1464, 0.933, 0.75, 0.8536, 0.8536, 0.1464, 0.1464, 0.8536, 0.8536, 0.75, 0.933, 0.1464, 0.1464, 0.75, 0.933, 0.6294, 0.983, 0.1464, 0.1464, 0.6294, 0.983, 0.5, 1.0, 0.1464, 0.1464, 0.5, 1.0, 0.3706, 0.983, 0.1464, 0.1464, 0.983, 0.3706, 0.983, 0.6294, 0.1464, 0.1464, 0.3706, 0.983, 0.0, 0.5, 0.1464, 0.1464, 0.3706, 0.01704, 0.933, 0.25, 1.0, 1.0, 1.0, 0.0, 0.0, 0.0, 1.0, 1.0, 0.0, 0.0, 0.0, 1.0, 0.0, 1.0, 0.0, 0.0, 1.0, 0.0, 0.0, 1.0, 1.0, 0.0, 1.0, 1.0, 0.0, 1.0, 0.0, 0.0, 1.0, 0.0, 0.0, 1.0, 1.0, 0.0, 1.0, 1.0, 1.0, 1.0, 1.0, 0.0, 0.0, 0.0, 1.0, 1.0, 0.0, 0.0, 0.0, 1.0, 1.0, 1.0, 0.0, 0.0, 0.0, 1.0, 1.0, 1.0, 1.0, 0.0, 0.0, 0.0, 0.0, 0.0, 1.0, 1.0, 0.0, 1.0, 0.0, 0.0, 1.0, 0.0, 1.0, 1.0, 0.0, 0.0, 1.0, 0.0, 1.0, 1.0, 0.0, 1.0, 0.0, 0.0, 0.0, 0.0, 0.0, 0.0, 0.0, 0.0, 0.0, 0.0, 0.0, 0.0, 0.0, 0.0, 0.0, 0.0, 0.0, 0.0, 0.0, 0.0, 0.0, 0.0, 0.0, 0.0, 0.0, 0.0, 0.0, 0.0, 0.0, 0.0, 0.0, 0.0, 0.0, 0.0, 0.0, 0.0, 0.0, 0.0, 0.0, 0.0, 0.0, 0.0, 0.0, 0.0, 0.0, 0.0, 0.0, 0.0, 0.0, 0.0, 0.0, 0.0, 0.0, 0.0, 0.0, 0.0, 0.0, 0.0, 0.0, 0.0, 0.0, 0.0, 0.0, 0.0, 0.0, 0.0, 0.0, 0.0, 0.0, 0.0, 0.0, 0.0, 0.0, 0.0, 0.0, 0.0, 0.0, 0.0, 0.0, 0.0, 0.0, 0.0, 0.0, 0.0, 0.0, 0.0, 0.0, 0.0, 0.0, 0.0, 0.0, 0.0, 0.0, 0.0, 0.0, 0.0, 0.0, 0.0, 0.0, 0.0, 0.0, 0.0, 0.0, 0.0, 0.0, 0.0, 0.0, 0.0, 0.0, 0.0, 0.0, 0.0, 0.0, 0.0, 0.0, 0.0, 0.0, 0.0, 0.0, 0.0, 0.0, 0.0, 0.0, 0.0, 0.0, 0.0, 0.0, 0.0, 0.0, 0.0, 0.0, 0.0, 0.0, 0.0, 0.0, 0.0, 0.0, 0.0, 0.0, 0.0, 0.0, 0.0, 0.0, 0.0, 0.0, 0.0, 0.0, 0.0, 0.0, 0.0, 0.0, 0.0, 0.0, 0.0, 0.0, 0.0, 0.0, 0.0, 0.0, 0.0, 0.0, 0.0, 0.0, 0.0, 0.0, 0.0, 0.0, 0.0, 0.0, 0.0, 0.0, 0.0, 0.0, 0.0, 0.0, 0.0, 0.0, 0.0, 0.0, 0.0, 0.0, 0.0, 0.0, 0.0, 0.0, 0.0, 0.0, 0.0, 0.0, 0.0, 0.0, 0.0, 0.0, 0.0, 0.0, 0.0, 0.0, 0.0, 0.0, 0.0, 0.0, 0.0, 0.0, 0.0, 0.0, 0.0, 0.0, 0.0, 0.0, 0.0, 0.0, 0.0, 0.0, 0.0, 0.0, 0.0, 0.0, 0.0, 0.0, 0.0, 0.0, 0.0, 0.0, 0.0, 0.0, 0.0, 0.0, 0.0, 0.0, 0.0, 0.0, 0.0, 0.0, 0.0, 0.0, 0.0, 0.0, 0.0, 0.0, 0.0, 0.0, 0.0, 0.0, 0.0, 0.0, 0.0, 0.0, 0.0, 0.0, 0.0, 0.0, 0.0, 0.0, 0.0, 0.0, 0.0, 0.0, 0.0, 0.0, 0.0, 0.0, 0.0, 0.0, 0.0, 0.0, 0.0, 0.0, 0.0, 0.0, 0.0, 0.0, 0.0, 0.0, 0.0, 0.0, 0.0, 0.0, 0.0, 0.0, 0.0, 0.0, 0.0, 0.0, 0.0, 0.0, 0.0, 0.0, 0.0, 0.0, 0.0, 0.0, 0.0, 0.0, 0.0, 0.0, 0.0, 0.0, 0.0, 0.0, 0.0, 0.0, 0.0, 0.0, 0.0, 0.0, 0.0, 0.0, 0.0, 0.0, 0.0, 0.0, 0.0, 0.0, 0.0, 0.0, 0.0, 0.0, 0.0, 0.0, 0.0, 0.0, 0.0, 0.0, 0.0, 0.0, 0.0, 0.0, 0.0, 0.0, 0.0, 0.0, 0.0, 0.0, 0.0, 0.0, 0.0, 0.0, 0.0, 0.0, 0.0, 0.0, 0.0, 0.0, 0.0, 0.0, 0.0, 0.0, 0.0, 0.0, 0.0, 0.0, 0.0, 0.0, 0.0, 0.0, 0.0, 0.0, 0.0, 0.0, 0.0, 0.0, 0.0, 0.0, 0.0, 0.0, 0.0, 0.0, 0.0, 0.0, 0.0, 0.0, 0.0, 0.0, 0.0, 0.0, 0.0, 0.0, 0.0, 0.0, 0.0, 0.0, 0.0, 0.0, 0.0, 0.0, 0.0, 0.0, 0.0, 0.0, 0.0, 0.0, 0.0, 0.0, 0.0, 0.0, 0.0, 0.0, 0.0, 0.0, 0.0, 0.0, 0.0, 0.0, 0.0, 0.0, 0.0, 0.0, 0.0, 0.0, 0.0, 0.0, 0.0, 0.0, 0.0, 0.0, 0.0, 0.0, 0.0, 0.0, 0.0, 0.0, 0.0, 0.0, 0.0, 0.0, 0.0, 0.0, 0.0, 0.0, 0.0, 0.0, 0.0, 0.0, 0.0, 0.0, 0.0, 0.0, 0.0, 0.0, 0.0, 0.0, 0.0, 0.0, 0.0, 0.0, 0.0, 0.0, 0.0, 0.0, 0.0, 0.0, 0.0, 0.0, 0.0, 0.0, 0.0, 0.0, 0.0, 0.0, 0.0, 0.0, 0.0, 0.0, 0.0, 0.0, 0.0, 0.0, 0.0, 0.0, 0.0, 0.0, 0.0, 0.0, 0.0, 0.0, 0.0, 0.0, 0.0, 0.0, 0.0, 0.0, 0.0, 0.0, 0.0, 0.0, 0.0, 0.0, 0.0, 0.0, 0.0, 0.0, 0.0, 0.0, 0.0, 0.0, 0.0, 0.0, 0.0, 0.0, 0.0, 0.0, 0.0, 0.0, 0.0, 0.0, 0.0, 0.0, 0.0, 0.0, 0.0, 0.0, 0.0, 0.0, 0.0, 0.0, 0.0, 0.0, 0.0, 0.0, 0.0, 0.0, 0.0, 0.0, 0.0, 0.0, 0.0, 0.0, 0.0, 0.0, 0.0, 0.0, 0.0, 0.0, 0.0, 0.0, 0.0, 0.0, 0.0, 0.0, 0.0, 0.0, 0.0, 0.0, 0.0, 0.0, 0.0, 0.0, 0.0, 0.0, 0.0, 0.0, 0.0, 0.0, 0.0, 0.0, 0.0, 0.0, 0.0, 0.0, 0.0, 0.0, 0.0, 0.0, 0.0, 0.0, 0.0, 0.0, 0.0, 0.0, 0.0, 0.0, 0.0, 0.0, 0.0, 0.0, 0.0, 0.0, 0.0, 0.0, 0.0, 0.0, 0.0, 0.0, 0.0, 0.0, 0.0, 0.0, 0.0, 0.0, 0.0, 0.0, 0.0, 0.0, 0.0, 0.0, 0.0, 0.0, 0.0, 0.0, 0.0, 0.0, 0.0, 0.0, 0.0, 0.0, 0.0, 0.0, 0.0, 0.0, 0.0, 0.0, 0.0, 0.0, 0.0, 0.0, 0.0, 0.0, 0.0, 0.0, 0.0, 0.0, 0.0, 0.0, 0.0, 0.0, 0.0, 0.0, 0.0, 0.0, 0.0, 0.0, 0.0, 0.0, 0.0, 0.0, 0.0, 0.0, 0.0, 0.0, 0.0, 0.0, 0.0, 0.0, 0.0, 0.0, 0.0, 0.0, 0.0, 0.0, 0.0, 0.0, 0.0, 0.0, 0.0, 0.0, 0.0, 0.0, 0.0, 0.0, 0.0, 0.0, 0.0, 0.0, 0.0, 0.0, 0.0, 0.0, 0.0, 0.0, 0.0, 0.0, 0.0, 0.0, 0.0, 0.0, 0.0, 0.0, 0.0, 0.0, 0.0, 0.0, 0.0, 0.0, 0.0, 0.0, 0.0, 0.0, 0.0, 0.0, 0.0, 0.0, 0.0, 0.0, 0.0, 0.0, 0.0, 0.0, 0.0, 0.0, 0.0, 0.0, 0.0, 0.0, 0.0, 0.0, 0.0, 0.0, 0.0, 0.0, 0.0, 0.0, 0.0, 0.0, 0.0, 0.0, 0.0, 0.0, 0.0, 0.0, 0.0, 0.0, 0.0, 0.0, 0.0, 0.0, 0.0, 0.0, 0.0, 0.0, 0.0, 0.0, 0.0, 0.0, 0.0, 0.0, 0.0, 0.0, 0.0, 0.0, 0.0, 0.0, 0.0, 0.0, 0.0, 0.0, 0.0, 0.0, 0.0, 0.0, 0.0, 0.0, 0.0, 0.0, 0.0, 0.0, 0.0, 0.0, 0.0, 0.0, 0.0, 0.0, 0.0, 0.0, 0.0, 0.0, 0.0, 0.0, 0.0, 0.0, 0.0, 0.0, 0.0, 0.0, 0.0, 0.0, 0.0, 0.0, 0.0, 0.0, 0.0, 0.0, 0.0, 0.0, 0.0, 0.0, 0.0, 0.0, 0.0, 0.0, 0.0, 0.0, 0.0, 0.0, 0.0, 0.0, 0.0, 0.0, 0.0, 0.0, 0.0, 0.0, 0.0, 0.0, 0.0, 0.0, 0.0, 0.0, 0.0, 0.0, 0.0, 0.0, 0.0, 0.0, 0.0, 0.0, 0.0, 0.0, 0.0, 0.0, 0.0, 0.0, 0.0, 0.0, 0.0, 0.0, 0.0, 0.0, 0.0, 0.0, 0.0, 0.0, 0.0, 0.0, 0.0, 0.0, 0.0, 0.0, 0.0, 0.0, 0.0, 0.0, 0.0, 0.0, 0.0, 0.0, 0.0, 0.0, 0.0, 0.0, 0.0, 0.0, 0.0, 0.0, 0.0, 0.0, 0.0, 0.0, 0.0, 0.0, 0.0, 0.0, 0.0, 0.0, 0.0, 0.0, 0.0, 0.0, 0.0, 0.0, 0.0, 0.0, 0.0, 0.0, 0.0, 0.0, 0.0, 0.0, 0.0, 0.0, 0.0, 0.0, 0.0, 0.0, 0.0, 0.0, 0.0, 0.0, 0.0, 0.0, 0.0, 0.0, 0.0, 0.0, 0.0, 0.0, 0.0, 0.0, 0.0, 0.0, 0.0, 0.0, 0.0, 0.0, 0.0, 0.0, 0.0, 0.0, 0.0, 0.0, 0.0, 0.0, 0.0, 0.0, 0.0, 0.0, 0.0, 0.0, 0.0, 0.0, 0.0, 0.0, 0.0, 0.0, 0.0, 0.0, 0.0, 0.0, 0.0, 0.0, 0.0, 0.0, 0.0, 0.0, 0.0, 0.0, 0.0, 0.0, 0.0, 0.0, 0.0, 0.0, 0.0, 0.0, 0.0, 0.0, 0.0, 0.0, 0.0, 0.0, 0.0, 0.0, 0.0, 0.0, 0.0, 0.0, 0.0, 0.0, 0.0, 0.0, 0.0, 0.0, 0.0, 0.0, 0.0, 0.0, 0.0, 0.0, 0.0, 0.0, 0.0, 0.0, 0.0, 0.0, 0.0, 0.0, 0.0, 0.0, 0.0, 0.0, 0.0, 0.0, 0.0, 0.0, 0.0, 0.0, 0.0, 0.0, 0.0, 0.0, 0.0, 0.0, 0.0, 0.0, 0.0, 0.0, 0.0, 0.0, 0.0, 0.0, 0.0, 0.0, 0.0, 0.0, 0.0, 0.0, 0.0, 0.0, 0.0, 0.0, 0.0, 0.0, 0.0, 0.0, 0.0, 0.0, 0.0, 0.0, 0.0, 0.0, 0.0, 0.0, 0.0, 0.0, 0.0, 0.0, 0.0, 0.0, 0.0, 0.0, 0.0, 0.0, 0.0, 0.0, 0.0, 0.0, 0.0, 0.0, 0.0, 0.0, 0.0, 0.0, 0.0, 0.0, 0.0, 0.0, 0.0, 0.0, 0.0, 0.0, 0.0, 0.0, 0.0, 0.0, 0.0, 0.0, 0.0, 0.0, 0.0, 0.0, 0.0, 0.0, 0.0, 0.0, 0.0, 0.0, 0.0, 0.0, 0.0, 0.0, 0.0, 0.0, 0.0, 0.0, 0.0, 0.0, 0.0, 0.0, 0.0, 0.0, 0.0, 0.0, 0.0, 0.0, 0.0, 0.0, 0.0, 0.0, 0.0, 0.0, 0.0, 0.0, 0.0, 0.0, 0.0, 0.0, 0.0, 0.0, 0.0, 0.0, 0.0, 0.0, 0.0, 0.0, 0.0, 0.0, 0.0, 0.0, 0.0, 0.0, 0.0, 0.0, 0.0, 0.0, 0.0, 0.0, 0.0, 0.0, 0.0, 0.0, 0.0, 0.0, 0.0, 0.0, 0.0, 0.0, 0.0, 0.0, 0.0, 0.0, 0.0, 0.0, 0.0, 0.0, 0.0, 0.0, 0.0, 0.0, 0.0, 0.0, 0.0, 0.0, 0.0, 0.0, 0.0, 0.0, 0.0, 0.0, 0.0, 0.0, 0.0, 0.0, 0.0, 0.0, 0.0, 0.0, 0.0, 0.0, 0.0, 0.0, 0.0, 0.0, 0.0, 0.0, 0.0, 0.0, 0.0, 0.0, 0.0, 0.0, 0.0, 0.0, 0.0, 0.0, 0.0, 0.0, 0.0, 0.0, 0.0, 0.0, 0.0, 0.0, 0.0, 0.0, 0.0, 0.0, 0.0, 0.0, 0.0, 0.0, 0.0, 0.0, 0.0, 0.0, 0.0, 0.0, 0.0, 0.0, 0.0, 0.0, 0.0, 0.0, 0.0, 0.0, 0.0, 0.0, 0.0, 0.0, 0.0, 0.0, 0.0, 0.0, 0.0, 0.0, 0.0, 0.0, 0.0, 0.0, 0.0, 0.0, 0.0, 0.0, 0.0, 0.0, 0.0, 0.0, 0.0, 0.0, 0.0, 0.0, 0.0, 0.0, 0.0, 0.0, 0.0, 0.0, 0.0, 0.0, 0.0, 0.0, 0.0, 0.0, 0.0, 0.0, 0.0, 0.0, 0.0, 0.0, 0.0, 0.0, 0.0, 0.0, 0.0, 0.0, 0.0, 0.0, 0.0, 0.0, 0.0, 0.0, 0.0, 0.0, 0.0, 0.0, 0.0, 0.0, 0.0, 0.0, 0.0, 0.0, 0.0, 0.0, 0.0, 0.0, 0.0, 0.0, 0.0, 0.0, 0.0, 0.0, 0.0])
me_shape_9_indexedfaceset.materials.append(mat_plastic_case_white)
me_shape_9_indexedfaceset.materials.append(mat_light_guide)
me_shape_9_indexedfaceset.materials.append(mat_black_markings)
me_shape_9_indexedfaceset.materials.append(mat_plastic_chip)
me_shape_9_indexedfaceset.materials.append(mat_metal_goldpins_1)
me_shape_9_indexedfaceset.update()

# ---- objects
ob_shape_9_indexedfaceset = bpy.data.objects.new('SHAPE_9_IndexedFaceSet', me_shape_9_indexedfaceset)

# ---- transforms, parenting, visibility, modifiers, constraints
ob_shape_9_indexedfaceset.location = (0.0, 0.0, 0.0)
ob_shape_9_indexedfaceset.scale = (2.54, 2.54, 2.54)
_m = ob_shape_9_indexedfaceset.modifiers.new('Bevel', 'BEVEL')
_m.segments = 3
_m = ob_shape_9_indexedfaceset.modifiers.new('Auto Smooth', 'NODES')
_m.node_group = ng_auto_smooth
_gi = [s.identifier for s in ng_auto_smooth.interface.items_tree if s.item_type == 'SOCKET' and s.in_out == 'INPUT']
_m[_gi[1]] = 0.5236  # Angle

# ---- collection membership
col_collection.objects.link(ob_shape_9_indexedfaceset)

# ---- scene / render settings (as saved in the file)
scene.frame_start = 1; scene.frame_end = 250; scene.frame_set(2)
scene.render.engine = 'CYCLES'
scene.cycles.use_denoising = False
scene.cycles.samples = 128
scene.cycles.sampling_pattern = 'TABULATED_SOBOL'
scene.cycles.use_adaptive_sampling = False
scene.cycles.use_light_tree = False
scene.eevee.ray_tracing_options.trace_max_roughness = 0.0
scene.view_settings.view_transform = 'Filmic'
bpy.context.view_layer.update()

# ---- added for rendering (the .blend has no active camera and no usable light): camera, sun
cam_auto = bpy.data.cameras.new('AutoCamera')
cam_auto.lens = 50.0
cam_auto.sensor_width = 36.0
cam_auto.clip_end = 1000.0
ob_auto_camera = bpy.data.objects.new('AutoCamera', cam_auto)
scene.collection.objects.link(ob_auto_camera)
ob_auto_camera.location = (6.15413, -7.38496, 6.09831)
ob_auto_camera.rotation_euler = (1.09748, -7.21219e-08, 0.694738)
scene.camera = ob_auto_camera
light_auto_sun = bpy.data.lights.new('AutoSun', 'SUN')
light_auto_sun.energy = 3.0
light_auto_sun.angle = 0.0523599
ob_auto_sun = bpy.data.objects.new('AutoSun', light_auto_sun)
scene.collection.objects.link(ob_auto_sun)
ob_auto_sun.rotation_euler = (0.872665, 0.174533, 0.523599)
bpy.context.view_layer.update()

